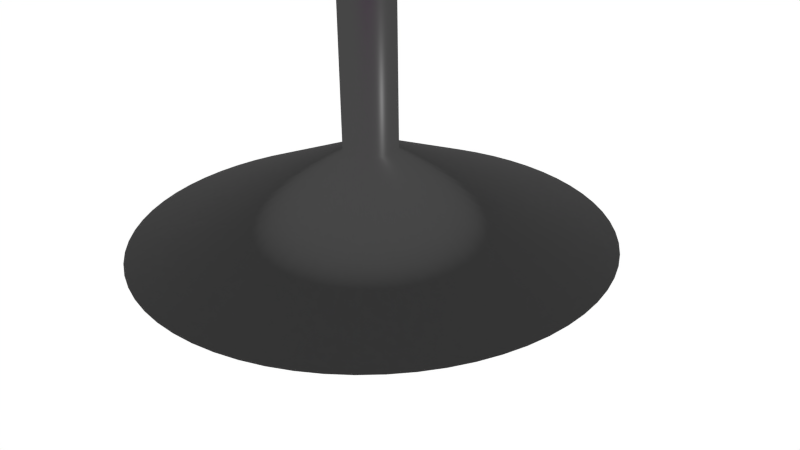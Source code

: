 # Source: table1_uni.blend  (saved by Blender 2.75.0; exported with 4.5.12 LTS)
import bpy
from mathutils import Matrix  # noqa: F401  (used for matrix-valued properties, if any)

bpy.ops.wm.read_factory_settings(use_empty=True)
scene = bpy.context.scene
scene.name = 'Scene'

# ---- collections
col_collection_1 = bpy.data.collections.new('Collection 1'); scene.collection.children.link(col_collection_1)

# ---- images (referenced by path relative to the original .blend; pixels are not part of the script)
import os
ASSET_DIR = os.environ.get("B2B_ASSET_DIR", "")  # directory of the original .blend (textures are referenced by path, not embedded)
HERE = os.path.dirname(os.path.abspath(__file__))  # packed textures are extracted next to this script under _unpacked/

def load_image(name, relpath, width, height, colorspace="sRGB"):
    """Load a texture the original file referenced (path relative to the .blend, or extracted next to this script)."""
    p = next((c for c in (os.path.join(HERE, relpath), os.path.join(ASSET_DIR, relpath)) if relpath and os.path.exists(c)), "")
    if p:
        img = bpy.data.images.load(p, check_existing=True)
        img.name = name
    else:  # same state as the original file: an image datablock whose file is absent (Cycles renders it pink)
        img = bpy.data.images.new(name, width, height)
        img.source = "FILE"
        img.filepath = "//" + (relpath or name)
    img.colorspace_settings.name = colorspace
    return img
img_chair_wood_jpg_001 = load_image('chair_wood.jpg.001', 'chair_wood.jpg', 1024, 1024, 'sRGB')

# ---- materials (node trees are filled in below, after node groups)
mat_material_001 = bpy.data.materials.new('Material.001')
mat_material_001.alpha_threshold = 0.0
mat_material_001.roughness = 0.5
mat_material_001.line_color = (0.0, 0.0, 0.0, 1.0)
mat_material = bpy.data.materials.new('Material')
mat_material.alpha_threshold = 0.0
mat_material.roughness = 0.5
mat_material.line_color = (0.0, 0.0, 0.0, 1.0)

# ---- material node trees
mat_material_001.use_nodes = True; mat_material_001.node_tree.nodes.clear()
_N = mat_material_001.node_tree.nodes; _L = mat_material_001.node_tree.links
n0 = _N.new('ShaderNodeOutputMaterial'); n0.name = 'Material Output'; n0.location = (300, 300)
n1 = _N.new('ShaderNodeBsdfAnisotropic'); n1.name = 'Glossy BSDF'; n1.location = (10, 300)
n1.distribution = 'GGX'
n1.inputs[1].default_value = 0.3162
n2 = _N.new('ShaderNodeRGB'); n2.name = 'RGB'; n2.location = (-180, 300)
n2.outputs[0].default_value = (0.06372, 0.06372, 0.06372, 1.0)
_L.new(n1.outputs[0], n0.inputs[0])
_L.new(n2.outputs[0], n1.inputs[0])
n0.is_active_output = True
mat_material.use_nodes = True; mat_material.node_tree.nodes.clear()
_N = mat_material.node_tree.nodes; _L = mat_material.node_tree.links
n0 = _N.new('ShaderNodeOutputMaterial'); n0.name = 'Material Output'; n0.location = (300, 300)
n1 = _N.new('ShaderNodeTexImage'); n1.name = 'Image Texture'; n1.location = (-180, 300)
n1.width = 140
n1.image = img_chair_wood_jpg_001
n2 = _N.new('ShaderNodeBsdfAnisotropic'); n2.name = 'Glossy BSDF'; n2.location = (10, 300)
n2.distribution = 'GGX'
n2.inputs[1].default_value = 0.3162
_L.new(n2.outputs[0], n0.inputs[0])
_L.new(n1.outputs[0], n2.inputs[0])
n0.is_active_output = True

# ---- world
world_world = bpy.data.worlds.new('World'); scene.world = world_world
world_world.use_nodes = True; world_world.node_tree.nodes.clear()
_N = world_world.node_tree.nodes; _L = world_world.node_tree.links
n0 = _N.new('ShaderNodeOutputWorld'); n0.name = 'World Output'; n0.location = (300, 300)
n1 = _N.new('ShaderNodeBackground'); n1.name = 'Background'; n1.location = (10, 300)
n1.inputs[0].default_value = (1.0, 1.0, 1.0, 1.0)
_L.new(n1.outputs[0], n0.inputs[0])
n0.is_active_output = True
world_world.color = (0.05088, 0.05088, 0.05088)
world_world.use_sun_shadow = False
world_world.sun_shadow_jitter_overblur = 0.0
world_world.cycles.sampling_method = 'MANUAL'
world_world.cycles.sample_map_resolution = 256

# ---- cameras
cam_camera = bpy.data.cameras.new('Camera')
cam_camera.clip_end = 100.0
cam_camera.lens = 35.0
cam_camera.sensor_width = 32.0
cam_camera.sensor_height = 18.0
cam_camera.ortho_scale = 7.314
cam_camera.dof.focus_distance = 0.0

# ---- lights
light_lamp = bpy.data.lights.new('Lamp', 'POINT')
light_lamp.transmission_factor = 0.0
light_lamp.cutoff_distance = 30.0
light_lamp.energy = 100.0
light_lamp.shadow_buffer_clip_start = 1.001
light_lamp.shadow_soft_size = 0.1
light_lamp.shadow_maximum_resolution = 0.006
light_lamp.use_absolute_resolution = True
light_lamp.cycles.use_multiple_importance_sampling = False

# ---- meshes
me_cylinder = bpy.data.meshes.new('Cylinder')
me_cylinder.from_pydata([(-5.055, -1.009, 13.88), (-5.055, -1.009, 14.24), (-4.931, -1.505, 13.88), (-4.931, -1.505, 14.24), (-4.758, -1.986, 13.88), (-4.758, -1.986, 14.24), (-4.54, -2.449, 13.88), (-4.54, -2.449, 14.24), (-4.277, -2.887, 13.88), (-4.277, -2.887, 14.24), (-3.972, -3.298, 13.88), (-3.972, -3.298, 14.24), (-3.629, -3.677, 13.88), (-3.629, -3.677, 14.24), (-3.25, -4.02, 13.88), (-3.25, -4.02, 14.24), (-2.839, -4.325, 13.88), (-2.839, -4.325, 14.24), (-2.401, -4.588, 13.88), (-2.401, -4.588, 14.24), (-1.939, -4.806, 13.88), (-1.939, -4.806, 14.24), (-1.457, -4.978, 13.88), (-1.457, -4.978, 14.24), (-0.9611, -5.103, 13.88), (-0.9611, -5.103, 14.24), (-0.4553, -5.178, 13.88), (-0.4553, -5.178, 14.24), (0.05542, -5.203, 13.88), (0.05542, -5.203, 14.24), (-5.13, -0.5032, 14.24), (-5.13, -0.5032, 13.88), (-5.155, 0.007525, 14.24), (-5.155, 0.007525, 13.88), (-5.13, 0.5182, 14.24), (-5.13, 0.5182, 13.88), (-5.055, 1.024, 14.24), (-5.055, 1.024, 13.88), (-4.931, 1.52, 14.24), (-4.931, 1.52, 13.88), (-4.758, 2.001, 14.24), (-4.758, 2.001, 13.88), (-4.54, 2.464, 14.24), (-4.54, 2.464, 13.88), (-4.277, 2.902, 14.24), (-4.277, 2.902, 13.88), (-3.972, 3.313, 14.24), (-3.972, 3.313, 13.88), (-3.629, 3.692, 14.24), (-3.629, 3.692, 13.88), (-3.25, 4.035, 14.24), (-3.25, 4.035, 13.88), (-2.839, 4.34, 14.24), (-2.839, 4.34, 13.88), (-2.401, 4.603, 14.24), (-2.401, 4.603, 13.88), (-1.939, 4.821, 14.24), (-1.939, 4.821, 13.88), (-1.457, 4.994, 14.24), (-1.457, 4.994, 13.88), (-0.9611, 5.118, 14.24), (-0.9611, 5.118, 13.88), (-0.4553, 5.193, 14.24), (-0.4553, 5.193, 13.88), (0.05542, 5.218, 14.24), (0.05542, 5.218, 13.88), (0.5661, 5.193, 14.24), (0.5661, 5.193, 13.88), (1.072, 5.118, 14.24), (1.072, 5.118, 13.88), (1.568, 4.994, 14.24), (1.568, 4.994, 13.88), (2.049, 4.821, 14.24), (2.049, 4.821, 13.88), (2.512, 4.603, 14.24), (2.512, 4.603, 13.88), (2.95, 4.34, 14.24), (2.95, 4.34, 13.88), (3.361, 4.035, 14.24), (3.361, 4.035, 13.88), (3.74, 3.692, 14.24), (3.74, 3.692, 13.88), (4.083, 3.313, 14.24), (4.083, 3.313, 13.88), (4.388, 2.902, 14.24), (4.388, 2.902, 13.88), (4.651, 2.464, 14.24), (4.651, 2.464, 13.88), (4.869, 2.001, 14.24), (4.869, 2.001, 13.88), (5.041, 1.52, 14.24), (5.041, 1.52, 13.88), (5.166, 1.024, 14.24), (5.166, 1.024, 13.88), (5.241, 0.5182, 14.24), (5.241, 0.5182, 13.88), (5.266, 0.007526, 14.24), (5.266, 0.007526, 13.88), (5.241, -0.5032, 14.24), (5.241, -0.5032, 13.88), (5.166, -1.009, 14.24), (5.166, -1.009, 13.88), (5.041, -1.505, 14.24), (5.041, -1.505, 13.88), (4.869, -1.986, 14.24), (4.869, -1.986, 13.88), (4.651, -2.449, 14.24), (4.651, -2.449, 13.88), (4.388, -2.887, 14.24), (4.388, -2.887, 13.88), (4.083, -3.298, 14.24), (4.083, -3.298, 13.88), (3.74, -3.677, 14.24), (3.74, -3.677, 13.88), (3.361, -4.02, 14.24), (3.361, -4.02, 13.88), (2.95, -4.325, 14.24), (2.95, -4.325, 13.88), (2.512, -4.588, 14.24), (2.512, -4.588, 13.88), (2.049, -4.806, 14.24), (2.049, -4.806, 13.88), (1.568, -4.978, 14.24), (1.568, -4.978, 13.88), (1.072, -5.103, 14.24), (1.072, -5.103, 13.88), (0.5661, -5.178, 14.24), (0.5661, -5.178, 13.88), (-8.264e-07, -0.3435, 14.07), (-2.311e-06, -3.055, 0.3325), (-0.03367, -0.3419, 14.07), (-0.2994, -3.04, 0.3325), (-0.06702, -0.3369, 14.07), (-0.596, -2.996, 0.3325), (-0.09972, -0.3287, 14.07), (-0.8868, -2.923, 0.3325), (-0.1315, -0.3174, 14.07), (-1.169, -2.822, 0.3325), (-0.1619, -0.3029, 14.07), (-1.44, -2.694, 0.3325), (-0.1908, -0.2856, 14.07), (-1.697, -2.54, 0.3325), (-0.2179, -0.2655, 14.07), (-1.938, -2.361, 0.3325), (-0.2429, -0.2429, 14.07), (-2.16, -2.16, 0.3325), (-0.2655, -0.2179, 14.07), (-2.361, -1.938, 0.3325), (-0.2856, -0.1908, 14.07), (-2.54, -1.697, 0.3325), (-0.3029, -0.1619, 14.07), (-2.694, -1.44, 0.3325), (-0.3174, -0.1315, 14.07), (-2.822, -1.169, 0.3325), (-0.3287, -0.09972, 14.07), (-2.923, -0.8868, 0.3325), (-0.3369, -0.06702, 14.07), (-2.996, -0.596, 0.3325), (-0.3419, -0.03367, 14.07), (-3.04, -0.2994, 0.3325), (-0.3435, -2.731e-07, 14.07), (-3.055, -5.276e-07, 0.3325), (-0.3419, 0.03367, 14.07), (-3.04, 0.2994, 0.3325), (-0.3369, 0.06701, 14.07), (-2.996, 0.596, 0.3325), (-0.3287, 0.09972, 14.07), (-2.923, 0.8868, 0.3325), (-0.3174, 0.1315, 14.07), (-2.822, 1.169, 0.3325), (-0.3029, 0.1619, 14.07), (-2.694, 1.44, 0.3325), (-0.2856, 0.1908, 14.07), (-2.54, 1.697, 0.3325), (-0.2655, 0.2179, 14.07), (-2.361, 1.938, 0.3325), (-0.2429, 0.2429, 14.07), (-2.16, 2.16, 0.3325), (-0.2179, 0.2655, 14.07), (-1.938, 2.361, 0.3325), (-0.1908, 0.2856, 14.07), (-1.697, 2.54, 0.3325), (-0.1619, 0.3029, 14.07), (-1.44, 2.694, 0.3325), (-0.1315, 0.3174, 14.07), (-1.169, 2.822, 0.3325), (-0.09972, 0.3287, 14.07), (-0.8868, 2.923, 0.3325), (-0.06702, 0.3369, 14.07), (-0.596, 2.996, 0.3325), (-0.03367, 0.3419, 14.07), (-0.2994, 3.04, 0.3325), (-5.507e-07, 0.3435, 14.07), (1.408e-07, 3.055, 0.3325), (0.03367, 0.3419, 14.07), (0.2994, 3.04, 0.3325), (0.06701, 0.3369, 14.07), (0.596, 2.996, 0.3325), (0.09971, 0.3287, 14.07), (0.8868, 2.923, 0.3325), (0.1315, 0.3174, 14.07), (1.169, 2.822, 0.3325), (0.1619, 0.3029, 14.07), (1.44, 2.694, 0.3325), (0.1908, 0.2856, 14.07), (1.697, 2.54, 0.3325), (0.2179, 0.2655, 14.07), (1.938, 2.361, 0.3325), (0.2429, 0.2429, 14.07), (2.16, 2.16, 0.3325), (0.2655, 0.2179, 14.07), (2.361, 1.938, 0.3325), (0.2856, 0.1908, 14.07), (2.54, 1.697, 0.3325), (0.3029, 0.1619, 14.07), (2.694, 1.44, 0.3325), (0.3174, 0.1315, 14.07), (2.822, 1.169, 0.3325), (0.3287, 0.09971, 14.07), (2.923, 0.8868, 0.3325), (0.3369, 0.06701, 14.07), (2.996, 0.596, 0.3325), (0.3419, 0.03367, 14.07), (3.04, 0.2994, 0.3325), (0.3435, -1.694e-07, 14.07), (3.055, 3.949e-07, 0.3325), (0.3419, -0.03367, 14.07), (3.04, -0.2994, 0.3325), (0.3369, -0.06702, 14.07), (2.996, -0.596, 0.3325), (0.3287, -0.09972, 14.07), (2.923, -0.8868, 0.3325), (0.3174, -0.1315, 14.07), (2.822, -1.169, 0.3325), (0.3029, -0.1619, 14.07), (2.694, -1.44, 0.3325), (0.2856, -0.1908, 14.07), (2.54, -1.697, 0.3325), (0.2655, -0.2179, 14.07), (2.361, -1.938, 0.3325), (0.2429, -0.2429, 14.07), (2.16, -2.16, 0.3325), (0.2179, -0.2655, 14.07), (1.938, -2.361, 0.3325), (0.1908, -0.2856, 14.07), (1.697, -2.54, 0.3325), (0.1619, -0.3029, 14.07), (1.44, -2.694, 0.3325), (0.1315, -0.3174, 14.07), (1.169, -2.822, 0.3325), (0.09972, -0.3287, 14.07), (0.8868, -2.923, 0.3325), (0.06702, -0.3369, 14.07), (0.596, -2.996, 0.3325), (0.03367, -0.3419, 14.07), (0.2994, -3.04, 0.3325), (-8.264e-07, -0.3435, 1.472), (-0.03367, -0.3419, 1.472), (-0.06702, -0.3369, 1.472), (-0.09972, -0.3287, 1.472), (-0.1315, -0.3174, 1.472), (-0.1619, -0.3029, 1.472), (-0.1908, -0.2856, 1.472), (-0.2179, -0.2655, 1.472), (-0.2429, -0.2429, 1.472), (-0.2655, -0.2179, 1.472), (-0.2856, -0.1908, 1.472), (-0.3029, -0.1619, 1.472), (-0.3174, -0.1315, 1.472), (-0.3287, -0.09972, 1.472), (-0.3369, -0.06702, 1.472), (-0.3419, -0.03367, 1.472), (-0.3435, -2.731e-07, 1.472), (-0.3419, 0.03367, 1.472), (-0.3369, 0.06701, 1.472), (-0.3287, 0.09972, 1.472), (-0.3174, 0.1315, 1.472), (-0.3029, 0.1619, 1.472), (-0.2856, 0.1908, 1.472), (-0.2655, 0.2179, 1.472), (-0.2429, 0.2429, 1.472), (-0.2179, 0.2655, 1.472), (-0.1908, 0.2856, 1.472), (-0.1619, 0.3029, 1.472), (-0.1315, 0.3174, 1.472), (-0.09972, 0.3287, 1.472), (-0.06702, 0.3369, 1.472), (-0.03367, 0.3419, 1.472), (-5.507e-07, 0.3435, 1.472), (0.03367, 0.3419, 1.472), (0.06701, 0.3369, 1.472), (0.09971, 0.3287, 1.472), (0.1315, 0.3174, 1.472), (0.1619, 0.3029, 1.472), (0.1908, 0.2856, 1.472), (0.2179, 0.2655, 1.472), (0.2429, 0.2429, 1.472), (0.2655, 0.2179, 1.472), (0.2856, 0.1908, 1.472), (0.3029, 0.1619, 1.472), (0.3174, 0.1315, 1.472), (0.3287, 0.09971, 1.472), (0.3369, 0.06701, 1.472), (0.3419, 0.03367, 1.472), (0.3435, -1.694e-07, 1.472), (0.3419, -0.03367, 1.472), (0.3369, -0.06702, 1.472), (0.3287, -0.09972, 1.472), (0.3174, -0.1315, 1.472), (0.3029, -0.1619, 1.472), (0.2856, -0.1908, 1.472), (0.2655, -0.2179, 1.472), (0.2429, -0.2429, 1.472), (0.2179, -0.2655, 1.472), (0.1908, -0.2856, 1.472), (0.1619, -0.3029, 1.472), (0.1315, -0.3174, 1.472), (0.09972, -0.3287, 1.472), (0.06702, -0.3369, 1.472), (0.03367, -0.3419, 1.472)], [], [(29, 28, 26, 27), (27, 26, 24, 25), (25, 24, 22, 23), (23, 22, 20, 21), (21, 20, 18, 19), (19, 18, 16, 17), (17, 16, 14, 15), (15, 14, 12, 13), (13, 12, 10, 11), (11, 10, 8, 9), (9, 8, 6, 7), (7, 6, 4, 5), (5, 4, 2, 3), (3, 2, 0, 1), (1, 0, 31, 30), (30, 31, 33, 32), (32, 33, 35, 34), (34, 35, 37, 36), (36, 37, 39, 38), (38, 39, 41, 40), (40, 41, 43, 42), (42, 43, 45, 44), (44, 45, 47, 46), (46, 47, 49, 48), (48, 49, 51, 50), (50, 51, 53, 52), (52, 53, 55, 54), (54, 55, 57, 56), (56, 57, 59, 58), (58, 59, 61, 60), (60, 61, 63, 62), (62, 63, 65, 64), (64, 65, 67, 66), (66, 67, 69, 68), (68, 69, 71, 70), (70, 71, 73, 72), (72, 73, 75, 74), (74, 75, 77, 76), (76, 77, 79, 78), (78, 79, 81, 80), (80, 81, 83, 82), (82, 83, 85, 84), (84, 85, 87, 86), (86, 87, 89, 88), (88, 89, 91, 90), (90, 91, 93, 92), (92, 93, 95, 94), (94, 95, 97, 96), (96, 97, 99, 98), (98, 99, 101, 100), (100, 101, 103, 102), (102, 103, 105, 104), (104, 105, 107, 106), (106, 107, 109, 108), (108, 109, 111, 110), (110, 111, 113, 112), (112, 113, 115, 114), (114, 115, 117, 116), (116, 117, 119, 118), (118, 119, 121, 120), (120, 121, 123, 122), (122, 123, 125, 124), (26, 28, 127, 125, 123, 121, 119, 117, 115, 113, 111, 109, 107, 105, 103, 101, 99, 97, 95, 93, 91, 89, 87, 85, 83, 81, 79, 77, 75, 73, 71, 69, 67, 65, 63, 61, 59, 57, 55, 53, 51, 49, 47, 45, 43, 41, 39, 37, 35, 33, 31, 0, 2, 4, 6, 8, 10, 12, 14, 16, 18, 20, 22, 24), (126, 127, 28, 29), (124, 125, 127, 126), (29, 27, 25, 23, 21, 19, 17, 15, 13, 11, 9, 7, 5, 3, 1, 30, 32, 34, 36, 38, 40, 42, 44, 46, 48, 50, 52, 54, 56, 58, 60, 62, 64, 66, 68, 70, 72, 74, 76, 78, 80, 82, 84, 86, 88, 90, 92, 94, 96, 98, 100, 102, 104, 106, 108, 110, 112, 114, 116, 118, 120, 122, 124, 126), (256, 129, 131, 257), (257, 131, 133, 258), (258, 133, 135, 259), (259, 135, 137, 260), (260, 137, 139, 261), (261, 139, 141, 262), (262, 141, 143, 263), (263, 143, 145, 264), (264, 145, 147, 265), (265, 147, 149, 266), (266, 149, 151, 267), (267, 151, 153, 268), (268, 153, 155, 269), (269, 155, 157, 270), (270, 157, 159, 271), (271, 159, 161, 272), (272, 161, 163, 273), (273, 163, 165, 274), (274, 165, 167, 275), (275, 167, 169, 276), (276, 169, 171, 277), (277, 171, 173, 278), (278, 173, 175, 279), (279, 175, 177, 280), (280, 177, 179, 281), (281, 179, 181, 282), (282, 181, 183, 283), (283, 183, 185, 284), (284, 185, 187, 285), (285, 187, 189, 286), (286, 189, 191, 287), (287, 191, 193, 288), (288, 193, 195, 289), (289, 195, 197, 290), (290, 197, 199, 291), (291, 199, 201, 292), (292, 201, 203, 293), (293, 203, 205, 294), (294, 205, 207, 295), (295, 207, 209, 296), (296, 209, 211, 297), (297, 211, 213, 298), (298, 213, 215, 299), (299, 215, 217, 300), (300, 217, 219, 301), (301, 219, 221, 302), (302, 221, 223, 303), (303, 223, 225, 304), (304, 225, 227, 305), (305, 227, 229, 306), (306, 229, 231, 307), (307, 231, 233, 308), (308, 233, 235, 309), (309, 235, 237, 310), (310, 237, 239, 311), (311, 239, 241, 312), (312, 241, 243, 313), (313, 243, 245, 314), (314, 245, 247, 315), (315, 247, 249, 316), (316, 249, 251, 317), (317, 251, 253, 318), (131, 129, 255, 253, 251, 249, 247, 245, 243, 241, 239, 237, 235, 233, 231, 229, 227, 225, 223, 221, 219, 217, 215, 213, 211, 209, 207, 205, 203, 201, 199, 197, 195, 193, 191, 189, 187, 185, 183, 181, 179, 177, 175, 173, 171, 169, 167, 165, 163, 161, 159, 157, 155, 153, 151, 149, 147, 145, 143, 141, 139, 137, 135, 133), (319, 255, 129, 256), (318, 253, 255, 319), (128, 130, 132, 134, 136, 138, 140, 142, 144, 146, 148, 150, 152, 154, 156, 158, 160, 162, 164, 166, 168, 170, 172, 174, 176, 178, 180, 182, 184, 186, 188, 190, 192, 194, 196, 198, 200, 202, 204, 206, 208, 210, 212, 214, 216, 218, 220, 222, 224, 226, 228, 230, 232, 234, 236, 238, 240, 242, 244, 246, 248, 250, 252, 254), (252, 318, 319, 254), (254, 319, 256, 128), (250, 317, 318, 252), (248, 316, 317, 250), (246, 315, 316, 248), (244, 314, 315, 246), (242, 313, 314, 244), (240, 312, 313, 242), (238, 311, 312, 240), (236, 310, 311, 238), (234, 309, 310, 236), (232, 308, 309, 234), (230, 307, 308, 232), (228, 306, 307, 230), (226, 305, 306, 228), (224, 304, 305, 226), (222, 303, 304, 224), (220, 302, 303, 222), (218, 301, 302, 220), (216, 300, 301, 218), (214, 299, 300, 216), (212, 298, 299, 214), (210, 297, 298, 212), (208, 296, 297, 210), (206, 295, 296, 208), (204, 294, 295, 206), (202, 293, 294, 204), (200, 292, 293, 202), (198, 291, 292, 200), (196, 290, 291, 198), (194, 289, 290, 196), (192, 288, 289, 194), (190, 287, 288, 192), (188, 286, 287, 190), (186, 285, 286, 188), (184, 284, 285, 186), (182, 283, 284, 184), (180, 282, 283, 182), (178, 281, 282, 180), (176, 280, 281, 178), (174, 279, 280, 176), (172, 278, 279, 174), (170, 277, 278, 172), (168, 276, 277, 170), (166, 275, 276, 168), (164, 274, 275, 166), (162, 273, 274, 164), (160, 272, 273, 162), (158, 271, 272, 160), (156, 270, 271, 158), (154, 269, 270, 156), (152, 268, 269, 154), (150, 267, 268, 152), (148, 266, 267, 150), (146, 265, 266, 148), (144, 264, 265, 146), (142, 263, 264, 144), (140, 262, 263, 142), (138, 261, 262, 140), (136, 260, 261, 138), (134, 259, 260, 136), (132, 258, 259, 134), (130, 257, 258, 132), (128, 256, 257, 130)])
me_cylinder.polygons.foreach_set('use_smooth', [0, 0, 0, 0, 0, 0, 0, 0, 0, 0, 0, 0, 0, 0, 0, 0, 0, 0, 0, 0, 0, 0, 0, 0, 0, 0, 0, 0, 0, 0, 0, 0, 0, 0, 0, 0, 0, 0, 0, 0, 0, 0, 0, 0, 0, 0, 0, 0, 0, 0, 0, 0, 0, 0, 0, 0, 0, 0, 0, 0, 0, 0, 0, 0, 0, 0, 1, 1, 1, 1, 1, 1, 1, 1, 1, 1, 1, 1, 1, 1, 1, 1, 1, 1, 1, 1, 1, 1, 1, 1, 1, 1, 1, 1, 1, 1, 1, 1, 1, 1, 1, 1, 1, 1, 1, 1, 1, 1, 1, 1, 1, 1, 1, 1, 1, 1, 1, 1, 1, 1, 1, 1, 1, 1, 1, 1, 1, 1, 1, 1, 1, 1, 1, 1, 1, 1, 1, 1, 1, 1, 1, 1, 1, 1, 1, 1, 1, 1, 1, 1, 1, 1, 1, 1, 1, 1, 1, 1, 1, 1, 1, 1, 1, 1, 1, 1, 1, 1, 1, 1, 1, 1, 1, 1, 1, 1, 1, 1, 1, 1, 1, 1, 1, 1, 1, 1, 1, 1, 1, 1, 1, 1, 1, 1, 1, 1])
me_cylinder.polygons.foreach_set('material_index', [1, 1, 1, 1, 1, 1, 1, 1, 1, 1, 1, 1, 1, 1, 1, 1, 1, 1, 1, 1, 1, 1, 1, 1, 1, 1, 1, 1, 1, 1, 1, 1, 1, 1, 1, 1, 1, 1, 1, 1, 1, 1, 1, 1, 1, 1, 1, 1, 1, 1, 1, 1, 1, 1, 1, 1, 1, 1, 1, 1, 1, 1, 1, 1, 1, 1, 0, 0, 0, 0, 0, 0, 0, 0, 0, 0, 0, 0, 0, 0, 0, 0, 0, 0, 0, 0, 0, 0, 0, 0, 0, 0, 0, 0, 0, 0, 0, 0, 0, 0, 0, 0, 0, 0, 0, 0, 0, 0, 0, 0, 0, 0, 0, 0, 0, 0, 0, 0, 0, 0, 0, 0, 0, 0, 0, 0, 0, 0, 0, 0, 0, 0, 0, 0, 0, 0, 0, 0, 0, 0, 0, 0, 0, 0, 0, 0, 0, 0, 0, 0, 0, 0, 0, 0, 0, 0, 0, 0, 0, 0, 0, 0, 0, 0, 0, 0, 0, 0, 0, 0, 0, 0, 0, 0, 0, 0, 0, 0, 0, 0, 0, 0, 0, 0, 0, 0, 0, 0, 0, 0, 0, 0, 0, 0, 0, 0])
_uv = me_cylinder.uv_layers.new(name='UVMap')
_uv.uv.foreach_set('vector', [-0.2157, -0.2157, 1.216, -0.2157, 1.216, 1.216, -0.2157, 1.216, -0.2157, -0.2157, 1.216, -0.2157, 1.216, 1.216, -0.2157, 1.216, -0.2157, -0.2157, 1.216, -0.2157, 1.216, 1.216, -0.2157, 1.216, -0.2157, -0.2157, 1.216, -0.2157, 1.216, 1.216, -0.2157, 1.216, -0.2157, -0.2157, 1.216, -0.2157, 1.216, 1.216, -0.2157, 1.216, -0.2157, -0.2157, 1.216, -0.2157, 1.216, 1.216, -0.2157, 1.216, -0.2157, -0.2157, 1.216, -0.2157, 1.216, 1.216, -0.2157, 1.216, -0.2157, -0.2157, 1.216, -0.2157, 1.216, 1.216, -0.2157, 1.216, -0.2157, -0.2157, 1.216, -0.2157, 1.216, 1.216, -0.2157, 1.216, -0.2157, -0.2157, 1.216, -0.2157, 1.216, 1.216, -0.2157, 1.216, -0.2157, -0.2157, 1.216, -0.2157, 1.216, 1.216, -0.2157, 1.216, -0.2157, -0.2157, 1.216, -0.2157, 1.216, 1.216, -0.2157, 1.216, -0.2157, -0.2157, 1.216, -0.2157, 1.216, 1.216, -0.2157, 1.216, -0.2157, -0.2157, 1.216, -0.2157, 1.216, 1.216, -0.2157, 1.216, -0.2157, -0.2157, 1.216, -0.2157, 1.216, 1.216, -0.2157, 1.216, -0.2157, -0.2157, 1.216, -0.2157, 1.216, 1.216, -0.2157, 1.216, -0.2157, -0.2157, 1.216, -0.2157, 1.216, 1.216, -0.2157, 1.216, -0.2157, -0.2157, 1.216, -0.2157, 1.216, 1.216, -0.2157, 1.216, -0.2157, -0.2157, 1.216, -0.2157, 1.216, 1.216, -0.2157, 1.216, -0.2157, -0.2157, 1.216, -0.2157, 1.216, 1.216, -0.2157, 1.216, -0.2157, -0.2157, 1.216, -0.2157, 1.216, 1.216, -0.2157, 1.216, -0.2157, -0.2157, 1.216, -0.2157, 1.216, 1.216, -0.2157, 1.216, -0.2157, -0.2157, 1.216, -0.2157, 1.216, 1.216, -0.2157, 1.216, -0.2157, -0.2157, 1.216, -0.2157, 1.216, 1.216, -0.2157, 1.216, -0.2157, -0.2157, 1.216, -0.2157, 1.216, 1.216, -0.2157, 1.216, -0.2157, -0.2157, 1.216, -0.2157, 1.216, 1.216, -0.2157, 1.216, -0.2157, -0.2157, 1.216, -0.2157, 1.216, 1.216, -0.2157, 1.216, -0.2157, -0.2157, 1.216, -0.2157, 1.216, 1.216, -0.2157, 1.216, -0.2157, -0.2157, 1.216, -0.2157, 1.216, 1.216, -0.2157, 1.216, -0.2157, -0.2157, 1.216, -0.2157, 1.216, 1.216, -0.2157, 1.216, -0.2157, -0.2157, 1.216, -0.2157, 1.216, 1.216, -0.2157, 1.216, -0.2157, -0.2157, 1.216, -0.2157, 1.216, 1.216, -0.2157, 1.216, -0.2157, -0.2157, 1.216, -0.2157, 1.216, 1.216, -0.2157, 1.216, -0.2157, -0.2157, 1.216, -0.2157, 1.216, 1.216, -0.2157, 1.216, -0.2157, -0.2157, 1.216, -0.2157, 1.216, 1.216, -0.2157, 1.216, -0.2157, -0.2157, 1.216, -0.2157, 1.216, 1.216, -0.2157, 1.216, -0.2157, -0.2157, 1.216, -0.2157, 1.216, 1.216, -0.2157, 1.216, -0.2157, -0.2157, 1.216, -0.2157, 1.216, 1.216, -0.2157, 1.216, -0.2157, -0.2157, 1.216, -0.2157, 1.216, 1.216, -0.2157, 1.216, -0.2157, -0.2157, 1.216, -0.2157, 1.216, 1.216, -0.2157, 1.216, -0.2157, -0.2157, 1.216, -0.2157, 1.216, 1.216, -0.2157, 1.216, -0.2157, -0.2157, 1.216, -0.2157, 1.216, 1.216, -0.2157, 1.216, -0.2157, -0.2157, 1.216, -0.2157, 1.216, 1.216, -0.2157, 1.216, -0.2157, -0.2157, 1.216, -0.2157, 1.216, 1.216, -0.2157, 1.216, -0.2157, -0.2157, 1.216, -0.2157, 1.216, 1.216, -0.2157, 1.216, -0.2157, -0.2157, 1.216, -0.2157, 1.216, 1.216, -0.2157, 1.216, -0.2157, -0.2157, 1.216, -0.2157, 1.216, 1.216, -0.2157, 1.216, -0.2157, -0.2157, 1.216, -0.2157, 1.216, 1.216, -0.2157, 1.216, -0.2157, -0.2157, 1.216, -0.2157, 1.216, 1.216, -0.2157, 1.216, -0.2157, -0.2157, 1.216, -0.2157, 1.216, 1.216, -0.2157, 1.216, -0.2157, -0.2157, 1.216, -0.2157, 1.216, 1.216, -0.2157, 1.216, -0.2157, -0.2157, 1.216, -0.2157, 1.216, 1.216, -0.2157, 1.216, -0.2157, -0.2157, 1.216, -0.2157, 1.216, 1.216, -0.2157, 1.216, -0.2157, -0.2157, 1.216, -0.2157, 1.216, 1.216, -0.2157, 1.216, -0.2157, -0.2157, 1.216, -0.2157, 1.216, 1.216, -0.2157, 1.216, -0.2157, -0.2157, 1.216, -0.2157, 1.216, 1.216, -0.2157, 1.216, -0.2157, -0.2157, 1.216, -0.2157, 1.216, 1.216, -0.2157, 1.216, -0.2157, -0.2157, 1.216, -0.2157, 1.216, 1.216, -0.2157, 1.216, -0.2157, -0.2157, 1.216, -0.2157, 1.216, 1.216, -0.2157, 1.216, -0.2157, -0.2157, 1.216, -0.2157, 1.216, 1.216, -0.2157, 1.216, -0.2157, -0.2157, 1.216, -0.2157, 1.216, 1.216, -0.2157, 1.216, -0.2157, -0.2157, 1.216, -0.2157, 1.216, 1.216, -0.2157, 1.216, 0.5, 1.216, 0.5701, 1.212, 0.6396, 1.202, 0.7078, 1.185, 0.7739, 1.161, 0.8374, 1.131, 0.8976, 1.095, 0.954, 1.053, 1.006, 1.006, 1.053, 0.954, 1.095, 0.8976, 1.131, 0.8374, 1.161, 0.7739, 1.185, 0.7078, 1.202, 0.6396, 1.212, 0.5701, 1.216, 0.5, 1.212, 0.4299, 1.202, 0.3604, 1.185, 0.2922, 1.161, 0.2261, 1.131, 0.1626, 1.095, 0.1024, 1.053, 0.04598, 1.006, -0.00606, 0.954, -0.05323, 0.8976, -0.09506, 0.8374, -0.1312, 0.7739, -0.1612, 0.7077, -0.1849, 0.6396, -0.2019, 0.5701, -0.2122, 0.5, -0.2157, 0.4299, -0.2122, 0.3604, -0.2019, 0.2922, -0.1849, 0.2261, -0.1612, 0.1626, -0.1312, 0.1024, -0.09506, 0.04598, -0.05323, -0.006061, -0.00606, -0.05323, 0.04598, -0.09506, 0.1024, -0.1312, 0.1626, -0.1612, 0.2261, -0.1849, 0.2923, -0.2019, 0.3604, -0.2122, 0.4299, -0.2157, 0.5, -0.2122, 0.5701, -0.2019, 0.6396, -0.1849, 0.7077, -0.1612, 0.7739, -0.1312, 0.8374, -0.09506, 0.8976, -0.05323, 0.954, -0.006061, 1.006, 0.04598, 1.053, 0.1024, 1.095, 0.1626, 1.131, 0.2261, 1.161, 0.2922, 1.185, 0.3604, 1.202, 0.4298, 1.212, -0.2157, -0.2157, 1.216, -0.2157, 1.216, 1.216, -0.2157, 1.216, -0.2157, -0.2157, 1.216, -0.2157, 1.216, 1.216, -0.2157, 1.216, 0.5, 1.216, 0.5701, 1.212, 0.6396, 1.202, 0.7078, 1.185, 0.7739, 1.161, 0.8374, 1.131, 0.8976, 1.095, 0.954, 1.053, 1.006, 1.006, 1.053, 0.954, 1.095, 0.8976, 1.131, 0.8374, 1.161, 0.7739, 1.185, 0.7078, 1.202, 0.6396, 1.212, 0.5701, 1.216, 0.5, 1.212, 0.4299, 1.202, 0.3604, 1.185, 0.2922, 1.161, 0.2261, 1.131, 0.1626, 1.095, 0.1024, 1.053, 0.04598, 1.006, -0.00606, 0.954, -0.05323, 0.8976, -0.09506, 0.8374, -0.1312, 0.7739, -0.1612, 0.7077, -0.1849, 0.6396, -0.2019, 0.5701, -0.2122, 0.5, -0.2157, 0.4299, -0.2122, 0.3604, -0.2019, 0.2922, -0.1849, 0.2261, -0.1612, 0.1626, -0.1312, 0.1024, -0.09506, 0.04598, -0.05323, -0.006061, -0.00606, -0.05323, 0.04598, -0.09506, 0.1024, -0.1312, 0.1626, -0.1612, 0.2261, -0.1849, 0.2923, -0.2019, 0.3604, -0.2122, 0.4299, -0.2157, 0.5, -0.2122, 0.5701, -0.2019, 0.6396, -0.1849, 0.7077, -0.1612, 0.7739, -0.1312, 0.8374, -0.09506, 0.8976, -0.05323, 0.954, -0.006061, 1.006, 0.04598, 1.053, 0.1024, 1.095, 0.1626, 1.131, 0.2261, 1.161, 0.2922, 1.185, 0.3604, 1.202, 0.4298, 1.212, 0.0, 0.0, 0.0, 0.0, 0.0, 0.0, 0.0, 0.0, 0.0, 0.0, 0.0, 0.0, 0.0, 0.0, 0.0, 0.0, 0.0, 0.0, 0.0, 0.0, 0.0, 0.0, 0.0, 0.0, 0.0, 0.0, 0.0, 0.0, 0.0, 0.0, 0.0, 0.0, 0.0, 0.0, 0.0, 0.0, 0.0, 0.0, 0.0, 0.0, 0.0, 0.0, 0.0, 0.0, 0.0, 0.0, 0.0, 0.0, 0.0, 0.0, 0.0, 0.0, 0.0, 0.0, 0.0, 0.0, 0.0, 0.0, 0.0, 0.0, 0.0, 0.0, 0.0, 0.0, 0.0, 0.0, 0.0, 0.0, 0.0, 0.0, 0.0, 0.0, 0.0, 0.0, 0.0, 0.0, 0.0, 0.0, 0.0, 0.0, 0.0, 0.0, 0.0, 0.0, 0.0, 0.0, 0.0, 0.0, 0.0, 0.0, 0.0, 0.0, 0.0, 0.0, 0.0, 0.0, 0.0, 0.0, 0.0, 0.0, 0.0, 0.0, 0.0, 0.0, 0.0, 0.0, 0.0, 0.0, 0.0, 0.0, 0.0, 0.0, 0.0, 0.0, 0.0, 0.0, 0.0, 0.0, 0.0, 0.0, 0.0, 0.0, 0.0, 0.0, 0.0, 0.0, 0.0, 0.0, 0.0, 0.0, 0.0, 0.0, 0.0, 0.0, 0.0, 0.0, 0.0, 0.0, 0.0, 0.0, 0.0, 0.0, 0.0, 0.0, 0.0, 0.0, 0.0, 0.0, 0.0, 0.0, 0.0, 0.0, 0.0, 0.0, 0.0, 0.0, 0.0, 0.0, 0.0, 0.0, 0.0, 0.0, 0.0, 0.0, 0.0, 0.0, 0.0, 0.0, 0.0, 0.0, 0.0, 0.0, 0.0, 0.0, 0.0, 0.0, 0.0, 0.0, 0.0, 0.0, 0.0, 0.0, 0.0, 0.0, 0.0, 0.0, 0.0, 0.0, 0.0, 0.0, 0.0, 0.0, 0.0, 0.0, 0.0, 0.0, 0.0, 0.0, 0.0, 0.0, 0.0, 0.0, 0.0, 0.0, 0.0, 0.0, 0.0, 0.0, 0.0, 0.0, 0.0, 0.0, 0.0, 0.0, 0.0, 0.0, 0.0, 0.0, 0.0, 0.0, 0.0, 0.0, 0.0, 0.0, 0.0, 0.0, 0.0, 0.0, 0.0, 0.0, 0.0, 0.0, 0.0, 0.0, 0.0, 0.0, 0.0, 0.0, 0.0, 0.0, 0.0, 0.0, 0.0, 0.0, 0.0, 0.0, 0.0, 0.0, 0.0, 0.0, 0.0, 0.0, 0.0, 0.0, 0.0, 0.0, 0.0, 0.0, 0.0, 0.0, 0.0, 0.0, 0.0, 0.0, 0.0, 0.0, 0.0, 0.0, 0.0, 0.0, 0.0, 0.0, 0.0, 0.0, 0.0, 0.0, 0.0, 0.0, 0.0, 0.0, 0.0, 0.0, 0.0, 0.0, 0.0, 0.0, 0.0, 0.0, 0.0, 0.0, 0.0, 0.0, 0.0, 0.0, 0.0, 0.0, 0.0, 0.0, 0.0, 0.0, 0.0, 0.0, 0.0, 0.0, 0.0, 0.0, 0.0, 0.0, 0.0, 0.0, 0.0, 0.0, 0.0, 0.0, 0.0, 0.0, 0.0, 0.0, 0.0, 0.0, 0.0, 0.0, 0.0, 0.0, 0.0, 0.0, 0.0, 0.0, 0.0, 0.0, 0.0, 0.0, 0.0, 0.0, 0.0, 0.0, 0.0, 0.0, 0.0, 0.0, 0.0, 0.0, 0.0, 0.0, 0.0, 0.0, 0.0, 0.0, 0.0, 0.0, 0.0, 0.0, 0.0, 0.0, 0.0, 0.0, 0.0, 0.0, 0.0, 0.0, 0.0, 0.0, 0.0, 0.0, 0.0, 0.0, 0.0, 0.0, 0.0, 0.0, 0.0, 0.0, 0.0, 0.0, 0.0, 0.0, 0.0, 0.0, 0.0, 0.0, 0.0, 0.0, 0.0, 0.0, 0.0, 0.0, 0.0, 0.0, 0.0, 0.0, 0.0, 0.0, 0.0, 0.0, 0.0, 0.0, 0.0, 0.0, 0.0, 0.0, 0.0, 0.0, 0.0, 0.0, 0.0, 0.0, 0.0, 0.0, 0.0, 0.0, 0.0, 0.0, 0.0, 0.0, 0.0, 0.0, 0.0, 0.0, 0.0, 0.0, 0.0, 0.0, 0.0, 0.0, 0.0, 0.0, 0.0, 0.0, 0.0, 0.0, 0.0, 0.0, 0.0, 0.0, 0.0, 0.0, 0.0, 0.0, 0.0, 0.0, 0.0, 0.0, 0.0, 0.0, 0.0, 0.0, 0.0, 0.0, 0.0, 0.0, 0.0, 0.0, 0.0, 0.0, 0.0, 0.0, 0.0, 0.0, 0.0, 0.0, 0.0, 0.0, 0.0, 0.0, 0.0, 0.0, 0.0, 0.0, 0.0, 0.0, 0.0, 0.0, 0.0, 0.0, 0.0, 0.0, 0.0, 0.0, 0.0, 0.0, 0.0, 0.0, 0.0, 0.0, 0.0, 0.0, 0.0, 0.0, 0.0, 0.0, 0.0, 0.0, 0.0, 0.0, 0.0, 0.0, 0.0, 0.0, 0.0, 0.0, 0.0, 0.0, 0.0, 0.0, 0.0, 0.0, 0.0, 0.0, 0.0, 0.0, 0.0, 0.0, 0.0, 0.0, 0.0, 0.0, 0.0, 0.0, 0.0, 0.0, 0.0, 0.0, 0.0, 0.0, 0.0, 0.0, 0.0, 0.0, 0.0, 0.0, 0.0, 0.0, 0.0, 0.0, 0.0, 0.0, 0.0, 0.0, 0.0, 0.0, 0.0, 0.0, 0.0, 0.0, 0.0, 0.0, 0.0, 0.0, 0.0, 0.0, 0.0, 0.0, 0.0, 0.0, 0.0, 0.0, 0.0, 0.0, 0.0, 0.0, 0.0, 0.0, 0.0, 0.0, 0.0, 0.0, 0.0, 0.0, 0.0, 0.0, 0.0, 0.0, 0.0, 0.0, 0.0, 0.0, 0.0, 0.0, 0.0, 0.0, 0.0, 0.0, 0.0, 0.0, 0.0, 0.0, 0.0, 0.0, 0.0, 0.0, 0.0, 0.0, 0.0, 0.0, 0.0, 0.0, 0.0, 0.0, 0.0, 0.0, 0.0, 0.0, 0.0, 0.0, 0.0, 0.0, 0.0, 0.0, 0.0, 0.0, 0.0, 0.0, 0.0, 0.0, 0.0, 0.0, 0.0, 0.0, 0.0, 0.0, 0.0, 0.0, 0.0, 0.0, 0.0, 0.0, 0.0, 0.0, 0.0, 0.0, 0.0, 0.0, 0.0, 0.0, 0.0, 0.0, 0.0, 0.0, 0.0, 0.0, 0.0, 0.0, 0.0, 0.0, 0.0, 0.0, 0.0, 0.0, 0.0, 0.0, 0.0, 0.0, 0.0, 0.0, 0.0, 0.0, 0.0, 0.0, 0.0, 0.0, 0.0, 0.0, 0.0, 0.0, 0.0, 0.0, 0.0, 0.0, 0.0, 0.0, 0.0, 0.0, 0.0, 0.0, 0.0, 0.0, 0.0, 0.0, 0.0, 0.0, 0.0, 0.0, 0.0, 0.0, 0.0, 0.0, 0.0, 0.0, 0.0, 0.0, 0.0, 0.0, 0.0, 0.0, 0.0, 0.0, 0.0, 0.0, 0.0, 0.0, 0.0, 0.0, 0.0, 0.0, 0.0, 0.0, 0.0, 0.0, 0.0, 0.0, 0.0, 0.0, 0.0, 0.0, 0.0, 0.0, 0.0, 0.0, 0.0, 0.0, 0.0, 0.0, 0.0, 0.0, 0.0, 0.0, 0.0, 0.0, 0.0, 0.0, 0.0, 0.0, 0.0, 0.0, 0.0, 0.0, 0.0, 0.0, 0.0, 0.0, 0.0, 0.0, 0.0, 0.0, 0.0, 0.0, 0.0, 0.0, 0.0, 0.0, 0.0, 0.0, 0.0, 0.0, 0.0, 0.0, 0.0, 0.0, 0.0, 0.0, 0.0, 0.0, 0.0, 0.0, 0.0, 0.0, 0.0, 0.0, 0.0, 0.0, 0.0, 0.0, 0.0, 0.0, 0.0, 0.0, 0.0, 0.0, 0.0, 0.0, 0.0, 0.0, 0.0, 0.0, 0.0, 0.0, 0.0, 0.0, 0.0, 0.0, 0.0, 0.0, 0.0, 0.0, 0.0, 0.0, 0.0, 0.0, 0.0, 0.0, 0.0, 0.0, 0.0, 0.0, 0.0, 0.0, 0.0, 0.0, 0.0, 0.0, 0.0, 0.0, 0.0, 0.0, 0.0, 0.0, 0.0, 0.0, 0.0, 0.0, 0.0, 0.0, 0.0, 0.0, 0.0, 0.0, 0.0, 0.0, 0.0, 0.0, 0.0, 0.0, 0.0, 0.0, 0.0, 0.0, 0.0, 0.0, 0.0, 0.0, 0.0, 0.0, 0.0, 0.0, 0.0, 0.0, 0.0, 0.0, 0.0, 0.0, 0.0, 0.0, 0.0, 0.0, 0.0, 0.0, 0.0, 0.0, 0.0, 0.0, 0.0, 0.0, 0.0, 0.0, 0.0, 0.0, 0.0, 0.0, 0.0, 0.0, 0.0, 0.0, 0.0, 0.0, 0.0, 0.0, 0.0, 0.0, 0.0, 0.0, 0.0, 0.0, 0.0, 0.0, 0.0, 0.0, 0.0, 0.0, 0.0, 0.0, 0.0, 0.0, 0.0, 0.0, 0.0, 0.0, 0.0, 0.0, 0.0, 0.0, 0.0, 0.0, 0.0, 0.0, 0.0, 0.0, 0.0, 0.0, 0.0, 0.0, 0.0, 0.0, 0.0, 0.0, 0.0, 0.0, 0.0, 0.0, 0.0, 0.0, 0.0, 0.0, 0.0, 0.0, 0.0, 0.0, 0.0, 0.0, 0.0, 0.0, 0.0, 0.0, 0.0, 0.0, 0.0, 0.0, 0.0, 0.0, 0.0, 0.0, 0.0, 0.0, 0.0, 0.0, 0.0, 0.0, 0.0, 0.0, 0.0, 0.0, 0.0, 0.0, 0.0, 0.0, 0.0, 0.0, 0.0, 0.0, 0.0, 0.0, 0.0, 0.0, 0.0, 0.0, 0.0, 0.0, 0.0, 0.0, 0.0, 0.0, 0.0, 0.0, 0.0, 0.0, 0.0, 0.0, 0.0, 0.0, 0.0, 0.0, 0.0, 0.0, 0.0, 0.0, 0.0, 0.0, 0.0, 0.0, 0.0, 0.0, 0.0, 0.0, 0.0, 0.0, 0.0, 0.0, 0.0, 0.0, 0.0, 0.0, 0.0, 0.0, 0.0, 0.0, 0.0, 0.0, 0.0, 0.0, 0.0, 0.0, 0.0, 0.0, 0.0, 0.0, 0.0, 0.0, 0.0, 0.0, 0.0, 0.0, 0.0, 0.0, 0.0, 0.0, 0.0, 0.0, 0.0, 0.0, 0.0, 0.0, 0.0, 0.0, 0.0, 0.0, 0.0, 0.0, 0.0, 0.0, 0.0, 0.0, 0.0, 0.0, 0.0, 0.0, 0.0, 0.0, 0.0, 0.0, 0.0, 0.0, 0.0, 0.0, 0.0, 0.0, 0.0, 0.0, 0.0, 0.0, 0.0, 0.0, 0.0, 0.0, 0.0, 0.0, 0.0, 0.0, 0.0, 0.0, 0.0, 0.0, 0.0, 0.0, 0.0, 0.0, 0.0, 0.0, 0.0, 0.0, 0.0, 0.0, 0.0, 0.0, 0.0, 0.0, 0.0, 0.0, 0.0, 0.0, 0.0, 0.0, 0.0, 0.0, 0.0, 0.0, 0.0, 0.0, 0.0, 0.0, 0.0, 0.0, 0.0, 0.0, 0.0, 0.0, 0.0, 0.0, 0.0, 0.0, 0.0, 0.0, 0.0, 0.0, 0.0, 0.0, 0.0, 0.0, 0.0, 0.0, 0.0, 0.0, 0.0, 0.0, 0.0, 0.0, 0.0, 0.0, 0.0, 0.0, 0.0, 0.0, 0.0, 0.0, 0.0, 0.0, 0.0, 0.0, 0.0, 0.0, 0.0, 0.0, 0.0, 0.0, 0.0, 0.0, 0.0, 0.0, 0.0, 0.0, 0.0, 0.0, 0.0, 0.0, 0.0, 0.0, 0.0, 0.0, 0.0, 0.0, 0.0, 0.0, 0.0, 0.0, 0.0, 0.0, 0.0, 0.0, 0.0, 0.0, 0.0, 0.0, 0.0, 0.0, 0.0, 0.0, 0.0, 0.0, 0.0, 0.0, 0.0, 0.0, 0.0, 0.0, 0.0, 0.0, 0.0, 0.0, 0.0, 0.0, 0.0, 0.0, 0.0, 0.0, 0.0, 0.0, 0.0, 0.0, 0.0, 0.0, 0.0, 0.0, 0.0, 0.0, 0.0, 0.0, 0.0, 0.0, 0.0, 0.0, 0.0, 0.0, 0.0, 0.0, 0.0, 0.0, 0.0, 0.0, 0.0, 0.0, 0.0, 0.0, 0.0, 0.0, 0.0, 0.0, 0.0, 0.0, 0.0, 0.0, 0.0, 0.0, 0.0, 0.0, 0.0, 0.0, 0.0, 0.0, 0.0, 0.0, 0.0, 0.0, 0.0, 0.0, 0.0, 0.0, 0.0, 0.0, 0.0, 0.0, 0.0, 0.0, 0.0, 0.0, 0.0, 0.0, 0.0, 0.0, 0.0, 0.0, 0.0, 0.0, 0.0, 0.0, 0.0, 0.0, 0.0, 0.0, 0.0, 0.0, 0.0, 0.0, 0.0, 0.0, 0.0, 0.0, 0.0, 0.0, 0.0, 0.0, 0.0, 0.0])
me_cylinder.materials.append(mat_material_001)
me_cylinder.materials.append(mat_material)
me_cylinder.use_remesh_preserve_volume = False
me_cylinder.use_remesh_preserve_attributes = False
me_cylinder.use_mirror_vertex_groups = False
me_cylinder.update()

# ---- objects
ob_cylinder = bpy.data.objects.new('Cylinder', me_cylinder)
ob_lamp = bpy.data.objects.new('Lamp', light_lamp)
ob_camera = bpy.data.objects.new('Camera', cam_camera)

# ---- transforms, parenting, visibility, modifiers, constraints
ob_cylinder.location = (0.0, 0.0, 0.0)
ob_cylinder.lineart.crease_threshold = 0.0
ob_lamp.location = (4.076, 1.005, 5.904)
ob_lamp.rotation_euler = (0.6503, 0.05522, 1.866)
ob_lamp.lock_rotations_4d = False
ob_lamp.empty_display_type = 'ARROWS'
ob_lamp.color = (0.0, 0.0, 0.0, 0.0)
ob_lamp.lineart.crease_threshold = 0.0
ob_camera.location = (7.481, -6.508, 5.344)
ob_camera.rotation_euler = (1.109, 0.01082, 0.8149)
ob_camera.lock_rotations_4d = False
ob_camera.empty_display_type = 'ARROWS'
ob_camera.color = (0.0, 0.0, 0.0, 0.0)
ob_camera.display_type = 'WIRE'
ob_camera.lineart.crease_threshold = 0.0

# ---- collection membership
col_collection_1.objects.link(ob_cylinder)
col_collection_1.objects.link(ob_lamp)
col_collection_1.objects.link(ob_camera)

# ---- scene / render settings (as saved in the file)
scene.camera = ob_camera
scene.frame_start = 1; scene.frame_end = 250; scene.frame_set(1)
scene.render.engine = 'CYCLES'
scene.render.resolution_percentage = 50
scene.render.dither_intensity = 0.0
scene.cycles.use_denoising = False
scene.cycles.samples = 10
scene.cycles.sampling_pattern = 'TABULATED_SOBOL'
scene.cycles.light_sampling_threshold = 0.0
scene.cycles.use_adaptive_sampling = False
scene.cycles.use_light_tree = False
scene.cycles.blur_glossy = 0.0
scene.cycles.pixel_filter_type = 'GAUSSIAN'
scene.cycles.sample_clamp_indirect = 0.0
scene.view_settings.view_transform = 'Standard'
bpy.context.view_layer.update()
